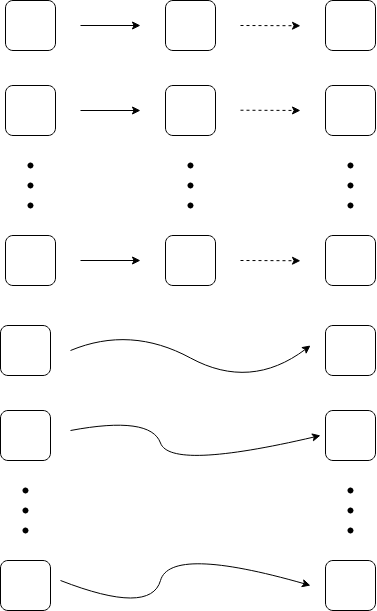

The diagram above was exported from draw.io. Its source (the exported page's mxGraphModel, read from the mxfile embedded in the PNG):
<mxGraphModel dx="1286" dy="725" grid="1" gridSize="10" guides="1" tooltips="1" connect="1" arrows="1" fold="1" page="1" pageScale="1" pageWidth="1100" pageHeight="850" math="0" shadow="0">
  <root>
    <mxCell id="0" />
    <mxCell id="1" parent="0" />
    <mxCell id="3y3eE9sRkImmL9d25JBb-5" value="" style="shape=waypoint;sketch=0;fillStyle=solid;size=6;pointerEvents=1;points=[];fillColor=none;resizable=0;rotatable=0;perimeter=centerPerimeter;snapToPoint=1;" vertex="1" parent="1">
      <mxGeometry x="100" y="240" width="40" height="40" as="geometry" />
    </mxCell>
    <mxCell id="3y3eE9sRkImmL9d25JBb-6" value="" style="shape=waypoint;sketch=0;fillStyle=solid;size=6;pointerEvents=1;points=[];fillColor=none;resizable=0;rotatable=0;perimeter=centerPerimeter;snapToPoint=1;" vertex="1" parent="1">
      <mxGeometry x="100" y="260" width="40" height="40" as="geometry" />
    </mxCell>
    <mxCell id="3y3eE9sRkImmL9d25JBb-7" value="" style="shape=waypoint;sketch=0;fillStyle=solid;size=6;pointerEvents=1;points=[];fillColor=none;resizable=0;rotatable=0;perimeter=centerPerimeter;snapToPoint=1;" vertex="1" parent="1">
      <mxGeometry x="100" y="280" width="40" height="40" as="geometry" />
    </mxCell>
    <mxCell id="3y3eE9sRkImmL9d25JBb-12" value="" style="shape=waypoint;sketch=0;fillStyle=solid;size=6;pointerEvents=1;points=[];fillColor=none;resizable=0;rotatable=0;perimeter=centerPerimeter;snapToPoint=1;" vertex="1" parent="1">
      <mxGeometry x="260" y="240" width="40" height="40" as="geometry" />
    </mxCell>
    <mxCell id="3y3eE9sRkImmL9d25JBb-13" value="" style="shape=waypoint;sketch=0;fillStyle=solid;size=6;pointerEvents=1;points=[];fillColor=none;resizable=0;rotatable=0;perimeter=centerPerimeter;snapToPoint=1;" vertex="1" parent="1">
      <mxGeometry x="260" y="260" width="40" height="40" as="geometry" />
    </mxCell>
    <mxCell id="3y3eE9sRkImmL9d25JBb-14" value="" style="shape=waypoint;sketch=0;fillStyle=solid;size=6;pointerEvents=1;points=[];fillColor=none;resizable=0;rotatable=0;perimeter=centerPerimeter;snapToPoint=1;" vertex="1" parent="1">
      <mxGeometry x="260" y="280" width="40" height="40" as="geometry" />
    </mxCell>
    <mxCell id="3y3eE9sRkImmL9d25JBb-15" value="" style="rounded=1;whiteSpace=wrap;html=1;" vertex="1" parent="1">
      <mxGeometry x="255" y="95" width="50" height="50" as="geometry" />
    </mxCell>
    <mxCell id="3y3eE9sRkImmL9d25JBb-18" value="" style="shape=waypoint;sketch=0;fillStyle=solid;size=6;pointerEvents=1;points=[];fillColor=none;resizable=0;rotatable=0;perimeter=centerPerimeter;snapToPoint=1;" vertex="1" parent="1">
      <mxGeometry x="420" y="240" width="40" height="40" as="geometry" />
    </mxCell>
    <mxCell id="3y3eE9sRkImmL9d25JBb-19" value="" style="shape=waypoint;sketch=0;fillStyle=solid;size=6;pointerEvents=1;points=[];fillColor=none;resizable=0;rotatable=0;perimeter=centerPerimeter;snapToPoint=1;" vertex="1" parent="1">
      <mxGeometry x="420" y="260" width="40" height="40" as="geometry" />
    </mxCell>
    <mxCell id="3y3eE9sRkImmL9d25JBb-20" value="" style="shape=waypoint;sketch=0;fillStyle=solid;size=6;pointerEvents=1;points=[];fillColor=none;resizable=0;rotatable=0;perimeter=centerPerimeter;snapToPoint=1;" vertex="1" parent="1">
      <mxGeometry x="420" y="280" width="40" height="40" as="geometry" />
    </mxCell>
    <mxCell id="3y3eE9sRkImmL9d25JBb-28" value="" style="endArrow=classic;html=1;rounded=0;" edge="1" parent="1">
      <mxGeometry width="50" height="50" relative="1" as="geometry">
        <mxPoint x="170" y="120" as="sourcePoint" />
        <mxPoint x="230" y="120" as="targetPoint" />
      </mxGeometry>
    </mxCell>
    <mxCell id="3y3eE9sRkImmL9d25JBb-33" value="" style="rounded=1;whiteSpace=wrap;html=1;" vertex="1" parent="1">
      <mxGeometry x="95" y="95" width="50" height="50" as="geometry" />
    </mxCell>
    <mxCell id="3y3eE9sRkImmL9d25JBb-36" value="" style="rounded=1;whiteSpace=wrap;html=1;gradientColor=none;" vertex="1" parent="1">
      <mxGeometry x="415" y="95" width="50" height="50" as="geometry" />
    </mxCell>
    <mxCell id="3y3eE9sRkImmL9d25JBb-37" value="" style="endArrow=classic;html=1;rounded=0;dashed=1;" edge="1" parent="1">
      <mxGeometry width="50" height="50" relative="1" as="geometry">
        <mxPoint x="330" y="120" as="sourcePoint" />
        <mxPoint x="390" y="120.25" as="targetPoint" />
      </mxGeometry>
    </mxCell>
    <mxCell id="3y3eE9sRkImmL9d25JBb-54" value="" style="rounded=1;whiteSpace=wrap;html=1;" vertex="1" parent="1">
      <mxGeometry x="255" y="180" width="50" height="50" as="geometry" />
    </mxCell>
    <mxCell id="3y3eE9sRkImmL9d25JBb-55" value="" style="endArrow=classic;html=1;rounded=0;" edge="1" parent="1">
      <mxGeometry width="50" height="50" relative="1" as="geometry">
        <mxPoint x="170" y="205" as="sourcePoint" />
        <mxPoint x="230" y="205" as="targetPoint" />
      </mxGeometry>
    </mxCell>
    <mxCell id="3y3eE9sRkImmL9d25JBb-56" value="" style="rounded=1;whiteSpace=wrap;html=1;" vertex="1" parent="1">
      <mxGeometry x="95" y="180" width="50" height="50" as="geometry" />
    </mxCell>
    <mxCell id="3y3eE9sRkImmL9d25JBb-57" value="" style="rounded=1;whiteSpace=wrap;html=1;" vertex="1" parent="1">
      <mxGeometry x="415" y="180" width="50" height="50" as="geometry" />
    </mxCell>
    <mxCell id="3y3eE9sRkImmL9d25JBb-59" value="" style="rounded=1;whiteSpace=wrap;html=1;" vertex="1" parent="1">
      <mxGeometry x="255" y="330" width="50" height="50" as="geometry" />
    </mxCell>
    <mxCell id="3y3eE9sRkImmL9d25JBb-60" value="" style="endArrow=classic;html=1;rounded=0;" edge="1" parent="1">
      <mxGeometry width="50" height="50" relative="1" as="geometry">
        <mxPoint x="170" y="355" as="sourcePoint" />
        <mxPoint x="230" y="355" as="targetPoint" />
      </mxGeometry>
    </mxCell>
    <mxCell id="3y3eE9sRkImmL9d25JBb-61" value="" style="rounded=1;whiteSpace=wrap;html=1;" vertex="1" parent="1">
      <mxGeometry x="95" y="330" width="50" height="50" as="geometry" />
    </mxCell>
    <mxCell id="3y3eE9sRkImmL9d25JBb-62" value="" style="rounded=1;whiteSpace=wrap;html=1;" vertex="1" parent="1">
      <mxGeometry x="415" y="330" width="50" height="50" as="geometry" />
    </mxCell>
    <mxCell id="3y3eE9sRkImmL9d25JBb-63" value="" style="endArrow=classic;html=1;rounded=0;dashed=1;" edge="1" parent="1">
      <mxGeometry width="50" height="50" relative="1" as="geometry">
        <mxPoint x="330" y="355" as="sourcePoint" />
        <mxPoint x="390" y="355.25" as="targetPoint" />
      </mxGeometry>
    </mxCell>
    <mxCell id="3y3eE9sRkImmL9d25JBb-65" value="" style="shape=waypoint;sketch=0;fillStyle=solid;size=6;pointerEvents=1;points=[];fillColor=none;resizable=0;rotatable=0;perimeter=centerPerimeter;snapToPoint=1;" vertex="1" parent="1">
      <mxGeometry x="95" y="565" width="40" height="40" as="geometry" />
    </mxCell>
    <mxCell id="3y3eE9sRkImmL9d25JBb-66" value="" style="shape=waypoint;sketch=0;fillStyle=solid;size=6;pointerEvents=1;points=[];fillColor=none;resizable=0;rotatable=0;perimeter=centerPerimeter;snapToPoint=1;" vertex="1" parent="1">
      <mxGeometry x="95" y="585" width="40" height="40" as="geometry" />
    </mxCell>
    <mxCell id="3y3eE9sRkImmL9d25JBb-67" value="" style="shape=waypoint;sketch=0;fillStyle=solid;size=6;pointerEvents=1;points=[];fillColor=none;resizable=0;rotatable=0;perimeter=centerPerimeter;snapToPoint=1;" vertex="1" parent="1">
      <mxGeometry x="95" y="605" width="40" height="40" as="geometry" />
    </mxCell>
    <mxCell id="3y3eE9sRkImmL9d25JBb-68" value="" style="rounded=1;whiteSpace=wrap;html=1;" vertex="1" parent="1">
      <mxGeometry x="90" y="420" width="50" height="50" as="geometry" />
    </mxCell>
    <mxCell id="3y3eE9sRkImmL9d25JBb-69" value="" style="rounded=1;whiteSpace=wrap;html=1;" vertex="1" parent="1">
      <mxGeometry x="90" y="505" width="50" height="50" as="geometry" />
    </mxCell>
    <mxCell id="3y3eE9sRkImmL9d25JBb-70" value="" style="rounded=1;whiteSpace=wrap;html=1;" vertex="1" parent="1">
      <mxGeometry x="90" y="655" width="50" height="50" as="geometry" />
    </mxCell>
    <mxCell id="3y3eE9sRkImmL9d25JBb-71" value="" style="curved=1;endArrow=classic;html=1;rounded=0;fontSize=13.3333;" edge="1" parent="1">
      <mxGeometry width="50" height="50" relative="1" as="geometry">
        <mxPoint x="160" y="445" as="sourcePoint" />
        <mxPoint x="400" y="440" as="targetPoint" />
        <Array as="points">
          <mxPoint x="220" y="420" />
          <mxPoint x="340" y="485" />
        </Array>
      </mxGeometry>
    </mxCell>
    <mxCell id="3y3eE9sRkImmL9d25JBb-73" value="" style="curved=1;endArrow=classic;html=1;rounded=0;fontSize=13.3333;" edge="1" parent="1">
      <mxGeometry width="50" height="50" relative="1" as="geometry">
        <mxPoint x="160" y="525" as="sourcePoint" />
        <mxPoint x="410" y="530" as="targetPoint" />
        <Array as="points">
          <mxPoint x="240" y="510" />
          <mxPoint x="260" y="565" />
        </Array>
      </mxGeometry>
    </mxCell>
    <mxCell id="3y3eE9sRkImmL9d25JBb-74" value="" style="curved=1;endArrow=classic;html=1;rounded=0;fontSize=13.3333;" edge="1" parent="1">
      <mxGeometry width="50" height="50" relative="1" as="geometry">
        <mxPoint x="150" y="675" as="sourcePoint" />
        <mxPoint x="400" y="680" as="targetPoint" />
        <Array as="points">
          <mxPoint x="240" y="710" />
          <mxPoint x="260" y="640" />
        </Array>
      </mxGeometry>
    </mxCell>
    <mxCell id="3y3eE9sRkImmL9d25JBb-76" value="" style="endArrow=classic;html=1;rounded=0;dashed=1;" edge="1" parent="1">
      <mxGeometry width="50" height="50" relative="1" as="geometry">
        <mxPoint x="330" y="204.72" as="sourcePoint" />
        <mxPoint x="390" y="204.97" as="targetPoint" />
      </mxGeometry>
    </mxCell>
    <mxCell id="3y3eE9sRkImmL9d25JBb-77" value="" style="shape=waypoint;sketch=0;fillStyle=solid;size=6;pointerEvents=1;points=[];fillColor=none;resizable=0;rotatable=0;perimeter=centerPerimeter;snapToPoint=1;" vertex="1" parent="1">
      <mxGeometry x="420" y="565" width="40" height="40" as="geometry" />
    </mxCell>
    <mxCell id="3y3eE9sRkImmL9d25JBb-78" value="" style="shape=waypoint;sketch=0;fillStyle=solid;size=6;pointerEvents=1;points=[];fillColor=none;resizable=0;rotatable=0;perimeter=centerPerimeter;snapToPoint=1;" vertex="1" parent="1">
      <mxGeometry x="420" y="585" width="40" height="40" as="geometry" />
    </mxCell>
    <mxCell id="3y3eE9sRkImmL9d25JBb-79" value="" style="shape=waypoint;sketch=0;fillStyle=solid;size=6;pointerEvents=1;points=[];fillColor=none;resizable=0;rotatable=0;perimeter=centerPerimeter;snapToPoint=1;" vertex="1" parent="1">
      <mxGeometry x="420" y="605" width="40" height="40" as="geometry" />
    </mxCell>
    <mxCell id="3y3eE9sRkImmL9d25JBb-80" value="" style="rounded=1;whiteSpace=wrap;html=1;gradientColor=none;" vertex="1" parent="1">
      <mxGeometry x="415" y="420" width="50" height="50" as="geometry" />
    </mxCell>
    <mxCell id="3y3eE9sRkImmL9d25JBb-81" value="" style="rounded=1;whiteSpace=wrap;html=1;" vertex="1" parent="1">
      <mxGeometry x="415" y="505" width="50" height="50" as="geometry" />
    </mxCell>
    <mxCell id="3y3eE9sRkImmL9d25JBb-82" value="" style="rounded=1;whiteSpace=wrap;html=1;" vertex="1" parent="1">
      <mxGeometry x="415" y="655" width="50" height="50" as="geometry" />
    </mxCell>
  </root>
</mxGraphModel>